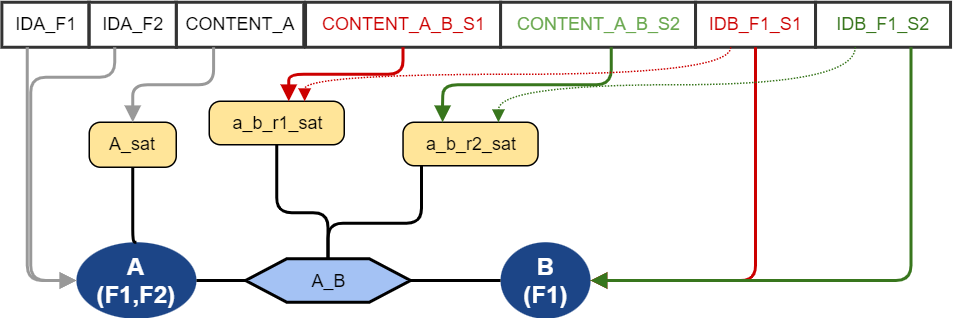

The diagram above was exported from draw.io. Its source (the exported page's mxGraphModel, read from the mxfile embedded in the PNG):
<mxGraphModel dx="1420" dy="765" grid="1" gridSize="10" guides="1" tooltips="1" connect="1" arrows="1" fold="1" page="1" pageScale="1" pageWidth="1169" pageHeight="1654" background="#FFFFFF" math="0" shadow="0">
  <root>
    <mxCell id="0" />
    <mxCell id="2" value="Layer 0" parent="0" />
    <mxCell id="3" value="&lt;div style='width: 73.8px;height:auto;word-break: break-word;'&gt;&lt;div align=&quot;center&quot;&gt;&lt;/div&gt;&lt;div align=&quot;center&quot;&gt;&lt;span style=&quot;font-weight: bold; font-size: 16px; color: #ffffff; line-height: 18.5px;&quot;&gt;A&lt;/span&gt;&lt;/div&gt;&lt;div align=&quot;center&quot;&gt;&lt;span style=&quot;font-weight: bold; font-size: 16px; color: #ffffff; line-height: 18.5px;&quot;&gt;(F1,F2)&lt;/span&gt;&lt;/div&gt;&lt;/div&gt;" style="shape=ellipse;perimeter=ellipsePerimeter;shadow=0;strokeWidth=0;strokeColor=none;fillColor=#1c4587;opacity=100.0;html=1;nl2Br=0;verticalAlign=middle;align=center;spacingLeft=7.6;spacingRight=6;whiteSpace=wrap;gliffyId=792;" parent="2" vertex="1">
      <mxGeometry x="60.45000076293945" y="170" width="80" height="51" as="geometry" />
    </mxCell>
    <mxCell id="4" value="&lt;div style='width: 54.6px;height:auto;word-break: break-word;'&gt;&lt;div align=&quot;center&quot;&gt;&lt;/div&gt;&lt;div align=&quot;center&quot;&gt;&lt;span style=&quot;font-weight: bold; font-size: 16px; color: #ffffff; line-height: 18.5px;&quot;&gt;B&lt;/span&gt;&lt;/div&gt;&lt;div align=&quot;center&quot;&gt;&lt;span style=&quot;font-weight: bold; font-size: 16px; color: #ffffff; line-height: 18.5px;&quot;&gt;(F1)&lt;/span&gt;&lt;/div&gt;&lt;/div&gt;" style="shape=ellipse;perimeter=ellipsePerimeter;shadow=0;strokeWidth=0;strokeColor=none;fillColor=#1c4587;opacity=100.0;html=1;nl2Br=0;verticalAlign=middle;align=center;spacingLeft=7.2;spacingRight=6;whiteSpace=wrap;gliffyId=1443;" parent="2" vertex="1">
      <mxGeometry x="343.20001220703125" y="170" width="60" height="51" as="geometry" />
    </mxCell>
    <mxCell id="5" style="shape=filledEdge;strokeWidth=2;strokeColor=#000000;fillColor=none;startArrow=none;startFill=0;startSize=6;endArrow=none;endFill=0;endSize=6;rounded=1;gliffyId=907;edgeStyle=orthogonalEdgeStyle;" parent="2" source="3" target="11" edge="1">
      <mxGeometry width="100" height="100" relative="1" as="geometry">
        <Array as="points">
          <mxPoint x="140.45001220703125" y="195.5" />
          <mxPoint x="151.36663818359375" y="195.5" />
          <mxPoint x="162.2833251953125" y="195.5" />
          <mxPoint x="173.20001220703125" y="195.5" />
        </Array>
      </mxGeometry>
    </mxCell>
    <mxCell id="6" style="shape=filledEdge;strokeWidth=2;strokeColor=#000000;fillColor=none;startArrow=none;startFill=0;startSize=6;endArrow=none;endFill=0;endSize=6;rounded=1;gliffyId=1445;edgeStyle=orthogonalEdgeStyle;" parent="2" source="11" target="4" edge="1">
      <mxGeometry width="100" height="100" relative="1" as="geometry">
        <Array as="points">
          <mxPoint x="283.20001220703125" y="195.5" />
          <mxPoint x="303.20001220703125" y="195.5" />
          <mxPoint x="323.20001220703125" y="195.5" />
          <mxPoint x="343.20001220703125" y="195.5" />
        </Array>
      </mxGeometry>
    </mxCell>
    <mxCell id="7" value="&lt;div style='width: 53.066666px;height:auto;word-break: break-word;'&gt;&lt;div align=&quot;center&quot;&gt;&lt;span style=&quot;font-size: 12px; font-family: Arial; line-height: 14px;&quot;&gt; A_sat&lt;/span&gt;&lt;/div&gt;&lt;/div&gt;" style="shape=rect;rounded=1;arcSize=15;absoluteArcSize=1;shadow=0;strokeWidth=1;fillColor=#ffe599;strokeColor=#000000;opacity=100.0;html=1;nl2Br=0;verticalAlign=middle;align=center;spacingLeft=6.9666667;spacingRight=6;whiteSpace=wrap;gliffyId=1204;" parent="2" vertex="1">
      <mxGeometry x="69" y="90" width="58" height="30" as="geometry" />
    </mxCell>
    <mxCell id="8" style="shape=filledEdge;strokeWidth=2;strokeColor=#000000;fillColor=none;startArrow=none;startFill=0;startSize=6;endArrow=none;endFill=0;endSize=6;rounded=1;gliffyId=1258;exitX=0.5;exitY=0.0;exitPerimeter=0;entryX=0.5;entryY=1.0;entryPerimeter=0;edgeStyle=orthogonalEdgeStyle;" parent="2" source="3" target="7" edge="1">
      <mxGeometry width="100" height="100" relative="1" as="geometry">
        <Array as="points">
          <mxPoint x="98" y="170.05999755859375" />
          <mxPoint x="98" y="153.373291015625" />
          <mxPoint x="98" y="136.6866455078125" />
          <mxPoint x="98" y="120" />
        </Array>
      </mxGeometry>
    </mxCell>
    <mxCell id="9" style="shape=filledEdge;strokeWidth=2;strokeColor=#000000;fillColor=none;startArrow=none;startFill=0;startSize=6;endArrow=none;endFill=0;endSize=6;rounded=1;gliffyId=1455;exitX=0.5;exitY=0.5;exitPerimeter=0;entryX=0.5;entryY=1.0;entryPerimeter=0;edgeStyle=orthogonalEdgeStyle;" parent="2" source="11" target="12" edge="1">
      <mxGeometry width="100" height="100" relative="1" as="geometry">
        <Array as="points">
          <mxPoint x="228.20001220703125" y="195.5" />
          <mxPoint x="228.20001220703125" y="150.25" />
          <mxPoint x="194" y="150.25" />
          <mxPoint x="194" y="105" />
        </Array>
      </mxGeometry>
    </mxCell>
    <mxCell id="10" style="shape=filledEdge;strokeWidth=2;strokeColor=#000000;fillColor=none;startArrow=none;startFill=0;startSize=6;endArrow=none;endFill=0;endSize=6;rounded=1;gliffyId=1491;exitX=0.5;exitY=0.5;exitPerimeter=0;entryX=0.13611111044883728;entryY=1.0;entryPerimeter=0;edgeStyle=orthogonalEdgeStyle;" parent="2" source="11" target="13" edge="1">
      <mxGeometry width="100" height="100" relative="1" as="geometry">
        <Array as="points">
          <mxPoint x="228.20001220703125" y="195.5" />
          <mxPoint x="228.20001220703125" y="157.25" />
          <mxPoint x="290.45001220703125" y="157.25" />
          <mxPoint x="290.45001220703125" y="119" />
        </Array>
      </mxGeometry>
    </mxCell>
    <mxCell id="11" value="&lt;div style='width: 102.6px;height:auto;word-break: break-word;'&gt;&lt;div align=&quot;center&quot;&gt;&lt;span style=&quot;font-family: Arial; font-size: 12px; line-height: 14px;&quot;&gt;A_B&lt;span style=&quot;text-decoration: none; line-height: normal;&quot;&gt;&lt;br&gt;&lt;/span&gt;&lt;/span&gt;&lt;/div&gt;&lt;/div&gt;" style="shape=hexagon;perimeter=hexagonPerimeter2;shadow=0;strokeWidth=2;fillColor=#a4c2f4;strokeColor=#000000;opacity=100.0;html=1;nl2Br=0;verticalAlign=middle;align=center;spacingLeft=8.2;spacingRight=6;whiteSpace=wrap;gliffyId=901;" parent="2" vertex="1">
      <mxGeometry x="173.1999969482422" y="181" width="110" height="29" as="geometry" />
    </mxCell>
    <mxCell id="12" value="&lt;div style='width: 83.0px;height:auto;word-break: break-word;'&gt;&lt;div align=&quot;center&quot;&gt;&lt;span style=&quot;font-family: Arial; font-size: 12px; line-height: 14px;&quot;&gt;  a_b_r1_sat&lt;/span&gt;&lt;/div&gt;&lt;/div&gt;" style="shape=rect;rounded=1;arcSize=15;absoluteArcSize=1;shadow=0;strokeWidth=1;fillColor=#ffe599;strokeColor=#000000;opacity=100.0;html=1;nl2Br=0;verticalAlign=middle;align=center;spacingLeft=8.0;spacingRight=6;whiteSpace=wrap;gliffyId=1450;" parent="2" vertex="1">
      <mxGeometry x="149" y="76" width="90" height="29" as="geometry" />
    </mxCell>
    <mxCell id="13" value="&lt;div style='width: 83.0px;height:auto;word-break: break-word;'&gt;&lt;div align=&quot;center&quot;&gt;&lt;span style=&quot;font-family: Arial; font-size: 12px; line-height: 14px;&quot;&gt;  a_b_r2_sat&lt;/span&gt;&lt;/div&gt;&lt;/div&gt;" style="shape=rect;rounded=1;arcSize=15;absoluteArcSize=1;shadow=0;strokeWidth=1;fillColor=#ffe599;strokeColor=#000000;opacity=100.0;html=1;nl2Br=0;verticalAlign=middle;align=center;spacingLeft=8.0;spacingRight=6;whiteSpace=wrap;gliffyId=1488;" parent="2" vertex="1">
      <mxGeometry x="278.20001220703125" y="90" width="90" height="29" as="geometry" />
    </mxCell>
    <mxCell id="14" value="&lt;div style='width: 52.68px;height:auto;word-break: break-word;'&gt;&lt;div align=&quot;center&quot;&gt;&lt;span style=&quot;font-family: Arial; font-size: 12px; text-decoration: none; line-height: 0;&quot;&gt;&lt;span style=&quot;text-decoration: none; line-height: 14px;&quot;&gt;IDA_F1&lt;/span&gt;&lt;/span&gt;&lt;/div&gt;&lt;/div&gt;" style="shape=rect;shadow=0;strokeWidth=2;fillColor=#FFFFFF;strokeColor=#333333;opacity=100.0;html=1;nl2Br=0;verticalAlign=middle;align=center;spacingLeft=1.16;spacingRight=0;whiteSpace=wrap;gliffyId=1460;" parent="2" vertex="1">
      <mxGeometry x="10.75" y="10" width="58" height="30" as="geometry" />
    </mxCell>
    <mxCell id="15" value="&lt;div style='width: 78.6px;height:auto;word-break: break-word;'&gt;&lt;div align=&quot;center&quot;&gt;&lt;span style=&quot;font-family: Arial; font-size: 12px; text-decoration: none; line-height: 0;&quot;&gt;&lt;span style=&quot;text-decoration: none; line-height: 14px;&quot;&gt;CONTENT_A&lt;/span&gt;&lt;/span&gt;&lt;/div&gt;&lt;/div&gt;" style="shape=rect;shadow=0;strokeWidth=2;fillColor=#FFFFFF;strokeColor=#333333;opacity=100.0;html=1;nl2Br=0;verticalAlign=middle;align=center;spacingLeft=1.7;spacingRight=0;whiteSpace=wrap;gliffyId=1463;" parent="2" vertex="1">
      <mxGeometry x="127" y="10" width="85" height="30" as="geometry" />
    </mxCell>
    <mxCell id="16" value="&lt;div style='width: 121.8px;height:auto;word-break: break-word;'&gt;&lt;div align=&quot;center&quot;&gt;&lt;span style=&quot;font-family: Arial; font-size: 12px; text-decoration: none; color: #6aa84f; line-height: 0;&quot;&gt;&lt;span style=&quot;text-decoration: none; line-height: 14px;&quot;&gt;CONTENT_A_B_S2&lt;/span&gt;&lt;/span&gt;&lt;/div&gt;&lt;/div&gt;" style="shape=rect;shadow=0;strokeWidth=2;fillColor=#FFFFFF;strokeColor=#333333;opacity=100.0;html=1;nl2Br=0;verticalAlign=middle;align=center;spacingLeft=2.6;spacingRight=0;whiteSpace=wrap;gliffyId=1492;" parent="2" vertex="1">
      <mxGeometry x="343.20001220703125" y="10" width="130" height="30" as="geometry" />
    </mxCell>
    <mxCell id="17" value="&lt;div style='width: 121.8px;height:auto;word-break: break-word;'&gt;&lt;div align=&quot;center&quot;&gt;&lt;span style=&quot;font-family: Arial; font-size: 12px; text-decoration: none; color: #cc0000; line-height: 0;&quot;&gt;&lt;span style=&quot;text-decoration: none; line-height: 14px;&quot;&gt;CONTENT_A_B_S1&lt;/span&gt;&lt;/span&gt;&lt;/div&gt;&lt;/div&gt;" style="shape=rect;shadow=0;strokeWidth=2;fillColor=#FFFFFF;strokeColor=#333333;opacity=100.0;html=1;nl2Br=0;verticalAlign=middle;align=center;spacingLeft=2.6;spacingRight=0;whiteSpace=wrap;gliffyId=1500;" parent="2" vertex="1">
      <mxGeometry x="213.1999969482422" y="10" width="130" height="30" as="geometry" />
    </mxCell>
    <mxCell id="18" value="&lt;div style='width: 52.68px;height:auto;word-break: break-word;'&gt;&lt;div align=&quot;center&quot;&gt;&lt;span style=&quot;font-family: Arial; font-size: 12px; text-decoration: none; line-height: 0;&quot;&gt;&lt;span style=&quot;text-decoration: none; line-height: 14px;&quot;&gt;IDA_F2&lt;/span&gt;&lt;/span&gt;&lt;/div&gt;&lt;/div&gt;" style="shape=rect;shadow=0;strokeWidth=2;fillColor=#FFFFFF;strokeColor=#333333;opacity=100.0;html=1;nl2Br=0;verticalAlign=middle;align=center;spacingLeft=1.16;spacingRight=0;whiteSpace=wrap;gliffyId=1467;" parent="2" vertex="1">
      <mxGeometry x="69" y="10" width="58" height="30" as="geometry" />
    </mxCell>
    <mxCell id="19" value="&lt;div style='width: 73.8px;height:auto;word-break: break-word;'&gt;&lt;div align=&quot;center&quot;&gt;&lt;span style=&quot;font-family: Arial; font-size: 12px; text-decoration: none; color: #cc0000; line-height: 0;&quot;&gt;&lt;span style=&quot;text-decoration: none; line-height: 14px;&quot;&gt;IDB_F1_S1&lt;/span&gt;&lt;/span&gt;&lt;/div&gt;&lt;/div&gt;" style="shape=rect;shadow=0;strokeWidth=2;fillColor=#FFFFFF;strokeColor=#333333;opacity=100.0;html=1;nl2Br=0;verticalAlign=middle;align=center;spacingLeft=1.6;spacingRight=0;whiteSpace=wrap;gliffyId=1469;" parent="2" vertex="1">
      <mxGeometry x="473.20001220703125" y="10" width="80" height="30" as="geometry" />
    </mxCell>
    <mxCell id="20" value="&lt;div style='width: 83.4px;height:auto;word-break: break-word;'&gt;&lt;div align=&quot;center&quot;&gt;&lt;span style=&quot;font-family: Arial; font-size: 12px; text-decoration: none; color: #38761d; line-height: 0;&quot;&gt;&lt;span style=&quot;text-decoration: none; line-height: 14px;&quot;&gt;IDB_F1_S2&lt;/span&gt;&lt;/span&gt;&lt;/div&gt;&lt;/div&gt;" style="shape=rect;shadow=0;strokeWidth=2;fillColor=#FFFFFF;strokeColor=#333333;opacity=100.0;html=1;nl2Br=0;verticalAlign=middle;align=center;spacingLeft=1.8;spacingRight=0;whiteSpace=wrap;gliffyId=1483;" parent="2" vertex="1">
      <mxGeometry x="553.2000122070312" y="10" width="90" height="30" as="geometry" />
    </mxCell>
    <mxCell id="21" style="shape=filledEdge;strokeWidth=2;strokeColor=#999999;fillColor=none;startArrow=none;startFill=0;startSize=6;endArrow=block;endFill=1;endSize=6;rounded=1;gliffyId=1474;edgeStyle=orthogonalEdgeStyle;" parent="2" source="14" target="3" edge="1">
      <mxGeometry width="17" height="132" relative="1" as="geometry">
        <Array as="points">
          <mxPoint x="27.73780632019043" y="40" />
          <mxPoint x="27.73780632019043" y="195.5" />
          <mxPoint x="60.45000076293945" y="195.5" />
        </Array>
      </mxGeometry>
    </mxCell>
    <mxCell id="22" style="shape=filledEdge;strokeWidth=2;strokeColor=#999999;fillColor=none;startArrow=none;startFill=0;startSize=6;endArrow=block;endFill=1;endSize=6;rounded=1;gliffyId=1476;edgeStyle=orthogonalEdgeStyle;" parent="2" source="18" target="3" edge="1">
      <mxGeometry width="46" height="39" relative="1" as="geometry">
        <Array as="points">
          <mxPoint x="85.98779296875" y="40" />
          <mxPoint x="85.98779296875" y="60" />
          <mxPoint x="30" y="60" />
          <mxPoint x="30" y="195.5" />
          <mxPoint x="60.45001220703125" y="195.5" />
        </Array>
      </mxGeometry>
    </mxCell>
    <mxCell id="23" style="shape=filledEdge;strokeWidth=2;strokeColor=#999999;fillColor=none;startArrow=none;startFill=0;startSize=6;endArrow=block;endFill=1;endSize=6;rounded=1;gliffyId=1480;exitX=0.2928932309150696;exitY=1.0;exitPerimeter=0;entryX=0.5;entryY=0.0;entryPerimeter=0;edgeStyle=orthogonalEdgeStyle;" parent="2" source="15" target="7" edge="1">
      <mxGeometry width="46" height="39" relative="1" as="geometry">
        <Array as="points">
          <mxPoint x="151.89593505859375" y="40" />
          <mxPoint x="151.89593505859375" y="65" />
          <mxPoint x="98" y="65" />
          <mxPoint x="98" y="90" />
        </Array>
      </mxGeometry>
    </mxCell>
    <mxCell id="24" style="shape=filledEdge;strokeWidth=2;strokeColor=#cc0000;fillColor=none;startArrow=none;startFill=0;startSize=6;endArrow=block;endFill=1;endSize=6;rounded=1;gliffyId=1482;exitX=0.5;exitY=1.0;exitPerimeter=0;entryX=1.0;entryY=0.5;entryPerimeter=0;edgeStyle=orthogonalEdgeStyle;" parent="2" source="19" target="4" edge="1">
      <mxGeometry width="46" height="39" relative="1" as="geometry">
        <Array as="points">
          <mxPoint x="513.2000122070312" y="40" />
          <mxPoint x="513.2000122070312" y="195.5" />
          <mxPoint x="403.20001220703125" y="195.5" />
        </Array>
      </mxGeometry>
    </mxCell>
    <mxCell id="25" style="shape=filledEdge;strokeWidth=2;strokeColor=#cc0000;fillColor=none;startArrow=none;startFill=0;startSize=6;endArrow=block;endFill=1;endSize=6;rounded=1;gliffyId=1502;exitX=0.5;exitY=1.0;exitPerimeter=0;entryX=0.5888888835906982;entryY=0.0;entryPerimeter=0;edgeStyle=orthogonalEdgeStyle;" parent="2" source="17" target="12" edge="1">
      <mxGeometry width="46" height="39" relative="1" as="geometry">
        <Array as="points">
          <mxPoint x="278.20001220703125" y="40" />
          <mxPoint x="278.20001220703125" y="58" />
          <mxPoint x="202" y="58" />
          <mxPoint x="202" y="76" />
        </Array>
      </mxGeometry>
    </mxCell>
    <mxCell id="26" style="shape=filledEdge;strokeWidth=2;strokeColor=#38761d;fillColor=none;startArrow=none;startFill=0;startSize=6;endArrow=block;endFill=1;endSize=6;rounded=1;gliffyId=1485;exitX=0.7071067690849304;exitY=1.0;exitPerimeter=0;entryX=1.0;entryY=0.5;entryPerimeter=0;edgeStyle=orthogonalEdgeStyle;" parent="2" source="20" target="4" edge="1">
      <mxGeometry width="46" height="39" relative="1" as="geometry">
        <Array as="points">
          <mxPoint x="616.839599609375" y="40" />
          <mxPoint x="616.839599609375" y="195.5" />
          <mxPoint x="403.20001220703125" y="195.5" />
        </Array>
      </mxGeometry>
    </mxCell>
    <mxCell id="27" style="shape=filledEdge;strokeWidth=2;strokeColor=#38761d;fillColor=none;startArrow=none;startFill=0;startSize=6;endArrow=block;endFill=1;endSize=6;rounded=1;gliffyId=1504;exitX=0.5676922798156738;exitY=1.0;exitPerimeter=0;entryX=0.2928932309150696;entryY=0.0;entryPerimeter=0;edgeStyle=orthogonalEdgeStyle;" parent="2" source="16" target="13" edge="1">
      <mxGeometry width="46" height="39" relative="1" as="geometry">
        <Array as="points">
          <mxPoint x="417" y="40" />
          <mxPoint x="417" y="65" />
          <mxPoint x="304.5603942871094" y="65" />
          <mxPoint x="304.5603942871094" y="90" />
        </Array>
      </mxGeometry>
    </mxCell>
    <mxCell id="28" style="shape=filledEdge;strokeWidth=1;strokeColor=#cc0000;fillColor=none;startArrow=none;startFill=0;startSize=6;endArrow=block;endFill=1;endSize=6;rounded=0;dashed=1;fixDash=1;dashPattern=1.0 1.0;curved=1;edgeStyle=orthogonalEdgeStyle;gliffyId=1486;edgeStyle=orthogonalEdgeStyle;" parent="2" source="19" target="12" edge="1">
      <mxGeometry width="18" height="45" relative="1" as="geometry">
        <Array as="points">
          <mxPoint x="496.6314697265625" y="40" />
          <mxPoint x="496.6314697265625" y="58" />
          <mxPoint x="212.63961791992188" y="58" />
          <mxPoint x="212.63961791992188" y="76" />
        </Array>
      </mxGeometry>
    </mxCell>
    <mxCell id="29" style="shape=filledEdge;strokeWidth=1;strokeColor=#38761d;fillColor=none;startArrow=none;startFill=0;startSize=6;endArrow=block;endFill=1;endSize=6;rounded=0;dashed=1;fixDash=1;dashPattern=1.0 1.0;curved=1;edgeStyle=orthogonalEdgeStyle;gliffyId=1490;edgeStyle=orthogonalEdgeStyle;" parent="2" source="20" target="13" edge="1">
      <mxGeometry width="18" height="45" relative="1" as="geometry">
        <Array as="points">
          <mxPoint x="579.5604248046875" y="40" />
          <mxPoint x="579.5604248046875" y="65" />
          <mxPoint x="341.839599609375" y="65" />
          <mxPoint x="341.839599609375" y="90" />
        </Array>
      </mxGeometry>
    </mxCell>
  </root>
</mxGraphModel>